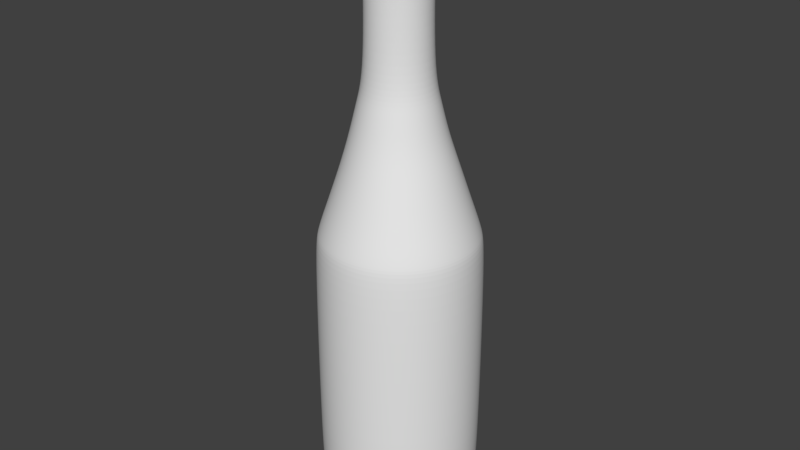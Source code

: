 # Source: electof.blend  (saved by Blender 2.79.0; exported with 4.5.12 LTS)
import bpy
from mathutils import Matrix  # noqa: F401  (used for matrix-valued properties, if any)

bpy.ops.wm.read_factory_settings(use_empty=True)
scene = bpy.context.scene
scene.name = 'Scene'

# ---- collections
col_collection_1 = bpy.data.collections.new('Collection 1'); scene.collection.children.link(col_collection_1)

# ---- materials (node trees are filled in below, after node groups)
mat_material_001 = bpy.data.materials.new('Material.001')
mat_material_001.alpha_threshold = 0.0
mat_material_001.use_transparent_shadow = False
mat_material_001.diffuse_color = (0.003636, 0.1074, 0.2385, 1.0)
mat_material_001.roughness = 0.5
mat_material_000 = bpy.data.materials.new('Material.000')
mat_material_000.alpha_threshold = 0.0
mat_material_000.use_transparent_shadow = False
mat_material_000.diffuse_color = (0.8, 0.3451, 0.04293, 1.0)
mat_material_000.roughness = 0.5

# ---- material node trees

# ---- world
world_world = bpy.data.worlds.new('World'); scene.world = world_world
world_world.color = (0.05088, 0.05088, 0.05088)
world_world.use_sun_shadow = False
world_world.sun_shadow_jitter_overblur = 0.0
world_world.cycles.sampling_method = 'MANUAL'

# ---- meshes
me_cylinder = bpy.data.meshes.new('Cylinder')
me_cylinder.from_pydata([(0.0, 1.0, -1.0), (0.0, 1.0, 1.0), (0.1951, 0.9808, -1.0), (0.1951, 0.9808, 1.0), (0.3827, 0.9239, -1.0), (0.3827, 0.9239, 1.0), (0.5556, 0.8315, -1.0), (0.5556, 0.8315, 1.0), (0.7071, 0.7071, -1.0), (0.7071, 0.7071, 1.0), (0.8315, 0.5556, -1.0), (0.8315, 0.5556, 1.0), (0.9239, 0.3827, -1.0), (0.9239, 0.3827, 1.0), (0.9808, 0.1951, -1.0), (0.9808, 0.1951, 1.0), (1.0, 7.55e-08, -1.0), (1.0, 7.55e-08, 1.0), (0.9808, -0.1951, -1.0), (0.9808, -0.1951, 1.0), (0.9239, -0.3827, -1.0), (0.9239, -0.3827, 1.0), (0.8315, -0.5556, -1.0), (0.8315, -0.5556, 1.0), (0.7071, -0.7071, -1.0), (0.7071, -0.7071, 1.0), (0.5556, -0.8315, -1.0), (0.5556, -0.8315, 1.0), (0.3827, -0.9239, -1.0), (0.3827, -0.9239, 1.0), (0.1951, -0.9808, -1.0), (0.1951, -0.9808, 1.0), (-3.258e-07, -1.0, -1.0), (-3.258e-07, -1.0, 1.0), (-0.1951, -0.9808, -1.0), (-0.1951, -0.9808, 1.0), (-0.3827, -0.9239, -1.0), (-0.3827, -0.9239, 1.0), (-0.5556, -0.8315, -1.0), (-0.5556, -0.8315, 1.0), (-0.7071, -0.7071, -1.0), (-0.7071, -0.7071, 1.0), (-0.8315, -0.5556, -1.0), (-0.8315, -0.5556, 1.0), (-0.9239, -0.3827, -1.0), (-0.9239, -0.3827, 1.0), (-0.9808, -0.1951, -1.0), (-0.9808, -0.1951, 1.0), (-1.0, 9.656e-07, -1.0), (-1.0, 9.656e-07, 1.0), (-0.9808, 0.1951, -1.0), (-0.9808, 0.1951, 1.0), (-0.9239, 0.3827, -1.0), (-0.9239, 0.3827, 1.0), (-0.8315, 0.5556, -1.0), (-0.8315, 0.5556, 1.0), (-0.7071, 0.7071, -1.0), (-0.7071, 0.7071, 1.0), (-0.5556, 0.8315, -1.0), (-0.5556, 0.8315, 1.0), (-0.3827, 0.9239, -1.0), (-0.3827, 0.9239, 1.0), (-0.1951, 0.9808, -1.0), (-0.1951, 0.9808, 1.0)], [], [(0, 1, 3, 2), (2, 3, 5, 4), (4, 5, 7, 6), (6, 7, 9, 8), (8, 9, 11, 10), (10, 11, 13, 12), (12, 13, 15, 14), (14, 15, 17, 16), (16, 17, 19, 18), (18, 19, 21, 20), (20, 21, 23, 22), (22, 23, 25, 24), (24, 25, 27, 26), (26, 27, 29, 28), (28, 29, 31, 30), (30, 31, 33, 32), (32, 33, 35, 34), (34, 35, 37, 36), (36, 37, 39, 38), (38, 39, 41, 40), (40, 41, 43, 42), (42, 43, 45, 44), (44, 45, 47, 46), (46, 47, 49, 48), (48, 49, 51, 50), (50, 51, 53, 52), (52, 53, 55, 54), (54, 55, 57, 56), (56, 57, 59, 58), (58, 59, 61, 60), (3, 1, 63, 61, 59, 57, 55, 53, 51, 49, 47, 45, 43, 41, 39, 37, 35, 33, 31, 29, 27, 25, 23, 21, 19, 17, 15, 13, 11, 9, 7, 5), (60, 61, 63, 62), (62, 63, 1, 0), (0, 2, 4, 6, 8, 10, 12, 14, 16, 18, 20, 22, 24, 26, 28, 30, 32, 34, 36, 38, 40, 42, 44, 46, 48, 50, 52, 54, 56, 58, 60, 62)])
me_cylinder.materials.append(mat_material_001)
me_cylinder.use_remesh_preserve_volume = False
me_cylinder.use_remesh_preserve_attributes = False
me_cylinder.use_mirror_vertex_groups = False
me_cylinder.update()
me_circle = bpy.data.meshes.new('Circle')
me_circle.from_pydata([(0.0, 1.0, 0.0), (-0.1951, 0.9808, 0.0), (-0.3827, 0.9239, 0.0), (-0.5556, 0.8315, 0.0), (-0.7071, 0.7071, 0.0), (-0.8315, 0.5556, 0.0), (-0.9239, 0.3827, 0.0), (-0.9808, 0.1951, 0.0), (-1.0, 7.55e-08, 0.0), (-0.9808, -0.1951, 0.0), (-0.9239, -0.3827, 0.0), (-0.8315, -0.5556, 0.0), (-0.7071, -0.7071, 0.0), (-0.5556, -0.8315, 0.0), (-0.3827, -0.9239, 0.0), (-0.1951, -0.9808, 0.0), (3.258e-07, -1.0, 0.0), (0.1951, -0.9808, 0.0), (0.3827, -0.9239, 0.0), (0.5556, -0.8315, 0.0), (0.7071, -0.7071, 0.0), (0.8315, -0.5556, 0.0), (0.9239, -0.3827, 0.0), (0.9808, -0.1951, 0.0), (1.0, 9.656e-07, 0.0), (0.9808, 0.1951, 0.0), (0.9239, 0.3827, 0.0), (0.8315, 0.5556, 0.0), (0.7071, 0.7071, 0.0), (0.5556, 0.8315, 0.0), (0.3827, 0.9239, 0.0), (0.1951, 0.9808, 0.0), (0.0, 1.0, 3.129), (-0.1951, 0.9808, 3.129), (-0.3827, 0.9239, 3.129), (-0.5556, 0.8315, 3.129), (-0.7071, 0.7071, 3.129), (-0.8315, 0.5556, 3.129), (-0.9239, 0.3827, 3.129), (-0.9808, 0.1951, 3.129), (-1.0, 7.55e-08, 3.129), (-0.9808, -0.1951, 3.129), (-0.9239, -0.3827, 3.129), (-0.8315, -0.5556, 3.129), (-0.7071, -0.7071, 3.129), (-0.5556, -0.8315, 3.129), (-0.3827, -0.9239, 3.129), (-0.1951, -0.9808, 3.129), (3.258e-07, -1.0, 3.129), (0.1951, -0.9808, 3.129), (0.3827, -0.9239, 3.129), (0.5556, -0.8315, 3.129), (0.7071, -0.7071, 3.129), (0.8315, -0.5556, 3.129), (0.9239, -0.3827, 3.129), (0.9808, -0.1951, 3.129), (1.0, 9.656e-07, 3.129), (0.9808, 0.1951, 3.129), (0.9239, 0.3827, 3.129), (0.8315, 0.5556, 3.129), (0.7071, 0.7071, 3.129), (0.5556, 0.8315, 3.129), (0.3827, 0.9239, 3.129), (0.1951, 0.9808, 3.129), (-4.748e-09, 0.96, 3.334), (-0.1873, 0.9416, 3.334), (-0.3674, 0.8869, 3.334), (-0.5334, 0.7982, 3.334), (-0.6788, 0.6788, 3.334), (-0.7982, 0.5334, 3.334), (-0.8869, 0.3674, 3.334), (-0.9416, 0.1873, 3.334), (-0.96, 8.387e-08, 3.334), (-0.9416, -0.1873, 3.334), (-0.8869, -0.3674, 3.334), (-0.7982, -0.5334, 3.334), (-0.6788, -0.6788, 3.334), (-0.5334, -0.7982, 3.334), (-0.3674, -0.8869, 3.334), (-0.1873, -0.9416, 3.334), (3.081e-07, -0.96, 3.334), (0.1873, -0.9416, 3.334), (0.3674, -0.8869, 3.334), (0.5334, -0.7982, 3.334), (0.6788, -0.6788, 3.334), (0.7982, -0.5334, 3.334), (0.8869, -0.3674, 3.334), (0.9416, -0.1873, 3.334), (0.96, 9.384e-07, 3.334), (0.9416, 0.1873, 3.334), (0.8869, 0.3674, 3.334), (0.7982, 0.5334, 3.334), (0.6788, 0.6788, 3.334), (0.5334, 0.7982, 3.334), (0.3674, 0.8869, 3.334), (0.1873, 0.9416, 3.334), (-1.937e-08, 0.8702, 3.598), (-0.1698, 0.8535, 3.598), (-0.333, 0.804, 3.598), (-0.4835, 0.7236, 3.598), (-0.6154, 0.6154, 3.598), (-0.7236, 0.4835, 3.598), (-0.804, 0.333, 3.598), (-0.8535, 0.1698, 3.598), (-0.8702, 6.947e-08, 3.598), (-0.8535, -0.1698, 3.598), (-0.804, -0.333, 3.598), (-0.7236, -0.4835, 3.598), (-0.6154, -0.6154, 3.598), (-0.4835, -0.7236, 3.598), (-0.333, -0.804, 3.598), (-0.1698, -0.8535, 3.598), (2.642e-07, -0.8702, 3.598), (0.1698, -0.8535, 3.598), (0.333, -0.804, 3.598), (0.4835, -0.7236, 3.598), (0.6154, -0.6154, 3.598), (0.7236, -0.4835, 3.598), (0.804, -0.333, 3.598), (0.8535, -0.1698, 3.598), (0.8702, 8.441e-07, 3.598), (0.8535, 0.1698, 3.598), (0.804, 0.333, 3.598), (0.7236, 0.4835, 3.598), (0.6154, 0.6154, 3.598), (0.4835, 0.7236, 3.598), (0.333, 0.804, 3.598), (0.1698, 0.8535, 3.598), (-2.808e-08, 0.796, 3.816), (-0.1553, 0.7807, 3.816), (-0.3046, 0.7354, 3.816), (-0.4423, 0.6619, 3.816), (-0.5629, 0.5629, 3.816), (-0.6619, 0.4423, 3.816), (-0.7354, 0.3046, 3.816), (-0.7807, 0.1553, 3.816), (-0.796, 5.742e-08, 3.816), (-0.7807, -0.1553, 3.816), (-0.7354, -0.3046, 3.816), (-0.6619, -0.4423, 3.816), (-0.5629, -0.5629, 3.816), (-0.4423, -0.6619, 3.816), (-0.3046, -0.7354, 3.816), (-0.1553, -0.7807, 3.816), (2.313e-07, -0.796, 3.816), (0.1553, -0.7807, 3.816), (0.3046, -0.7354, 3.816), (0.4423, -0.6619, 3.816), (0.5629, -0.5629, 3.816), (0.6619, -0.4423, 3.816), (0.7354, -0.3046, 3.816), (0.7807, -0.1553, 3.816), (0.796, 7.66e-07, 3.816), (0.7807, 0.1553, 3.816), (0.7354, 0.3046, 3.816), (0.6619, 0.4423, 3.816), (0.5629, 0.5629, 3.816), (0.4423, 0.6619, 3.816), (0.3046, 0.7354, 3.816), (0.1553, 0.7807, 3.816), (-3.616e-08, 0.6713, 4.192), (-0.131, 0.6584, 4.192), (-0.2569, 0.6202, 4.192), (-0.3729, 0.5582, 4.192), (-0.4747, 0.4747, 4.192), (-0.5582, 0.3729, 4.192), (-0.6202, 0.2569, 4.192), (-0.6584, 0.131, 4.192), (-0.6713, 8.549e-08, 4.192), (-0.6584, -0.131, 4.192), (-0.6202, -0.2569, 4.192), (-0.5582, -0.3729, 4.192), (-0.4747, -0.4747, 4.192), (-0.3729, -0.5582, 4.192), (-0.2569, -0.6202, 4.192), (-0.131, -0.6584, 4.192), (1.826e-07, -0.6713, 4.192), (0.131, -0.6584, 4.192), (0.2569, -0.6202, 4.192), (0.3729, -0.5582, 4.192), (0.4747, -0.4747, 4.192), (0.5582, -0.3729, 4.192), (0.6202, -0.2569, 4.192), (0.6584, -0.131, 4.192), (0.6713, 6.83e-07, 4.192), (0.6584, 0.131, 4.192), (0.6202, 0.2569, 4.192), (0.5581, 0.3729, 4.192), (0.4747, 0.4747, 4.192), (0.3729, 0.5582, 4.192), (0.2569, 0.6202, 4.192), (0.131, 0.6584, 4.192), (-0.0132, 0.5553, 4.562), (-0.1215, 0.5447, 4.562), (-0.2257, 0.5131, 4.562), (-0.3217, 0.4617, 4.562), (-0.4059, 0.3927, 4.562), (-0.475, 0.3085, 4.562), (-0.5263, 0.2125, 4.562), (-0.5579, 0.1083, 4.562), (-0.5685, 6.245e-08, 4.562), (-0.5579, -0.1083, 4.562), (-0.5263, -0.2125, 4.562), (-0.475, -0.3085, 4.562), (-0.4059, -0.3927, 4.562), (-0.3217, -0.4617, 4.562), (-0.2257, -0.5131, 4.562), (-0.1215, -0.5447, 4.562), (-0.0132, -0.5553, 4.562), (0.09514, -0.5447, 4.562), (0.1993, -0.5131, 4.562), (0.2953, -0.4617, 4.562), (0.3795, -0.3927, 4.562), (0.4485, -0.3085, 4.562), (0.4999, -0.2125, 4.562), (0.5315, -0.1083, 4.562), (0.5421, 5.568e-07, 4.562), (0.5315, 0.1083, 4.562), (0.4999, 0.2125, 4.562), (0.4485, 0.3085, 4.562), (0.3795, 0.3927, 4.562), (0.2953, 0.4617, 4.562), (0.1993, 0.5131, 4.562), (0.09514, 0.5447, 4.562), (-0.0132, 0.4719, 4.919), (-0.1053, 0.4629, 4.919), (-0.1938, 0.436, 4.919), (-0.2754, 0.3924, 4.919), (-0.3469, 0.3337, 4.919), (-0.4056, 0.2622, 4.919), (-0.4492, 0.1806, 4.919), (-0.4761, 0.09207, 4.919), (-0.4852, 7.712e-08, 4.919), (-0.4761, -0.09207, 4.919), (-0.4492, -0.1806, 4.919), (-0.4056, -0.2622, 4.919), (-0.3469, -0.3337, 4.919), (-0.2754, -0.3924, 4.919), (-0.1938, -0.436, 4.919), (-0.1053, -0.4629, 4.919), (-0.0132, -0.4719, 4.919), (0.07887, -0.4629, 4.919), (0.1674, -0.436, 4.919), (0.249, -0.3924, 4.919), (0.3205, -0.3337, 4.919), (0.3792, -0.2622, 4.919), (0.4228, -0.1806, 4.919), (0.4497, -0.09207, 4.919), (0.4587, 4.972e-07, 4.919), (0.4497, 0.09207, 4.919), (0.4228, 0.1806, 4.919), (0.3792, 0.2622, 4.919), (0.3205, 0.3337, 4.919), (0.249, 0.3924, 4.919), (0.1674, 0.436, 4.919), (0.07887, 0.4629, 4.919), (-0.0132, 0.381, 5.275), (-0.08754, 0.3737, 5.275), (-0.159, 0.352, 5.275), (-0.2249, 0.3168, 5.275), (-0.2826, 0.2694, 5.275), (-0.33, 0.2117, 5.275), (-0.3652, 0.1458, 5.275), (-0.3869, 0.07434, 5.275), (-0.3943, 4.153e-08, 5.275), (-0.3869, -0.07434, 5.275), (-0.3652, -0.1458, 5.275), (-0.33, -0.2117, 5.275), (-0.2826, -0.2694, 5.275), (-0.2249, -0.3168, 5.275), (-0.159, -0.352, 5.275), (-0.08754, -0.3737, 5.275), (-0.0132, -0.381, 5.275), (0.06113, -0.3737, 5.275), (0.1326, -0.352, 5.275), (0.1985, -0.3168, 5.275), (0.2562, -0.2694, 5.275), (0.3036, -0.2117, 5.275), (0.3388, -0.1458, 5.275), (0.3605, -0.07434, 5.275), (0.3678, 3.807e-07, 5.275), (0.3605, 0.07434, 5.275), (0.3388, 0.1458, 5.275), (0.3036, 0.2117, 5.275), (0.2562, 0.2694, 5.275), (0.1985, 0.3168, 5.275), (0.1326, 0.352, 5.275), (0.06113, 0.3737, 5.275), (-0.0132, 0.381, 6.675), (-0.08754, 0.3737, 6.675), (-0.159, 0.352, 6.675), (-0.2249, 0.3168, 6.675), (-0.2826, 0.2694, 6.675), (-0.33, 0.2117, 6.675), (-0.3652, 0.1458, 6.675), (-0.3869, 0.07434, 6.675), (-0.3943, 4.153e-08, 6.675), (-0.3869, -0.07434, 6.675), (-0.3652, -0.1458, 6.675), (-0.33, -0.2117, 6.675), (-0.2826, -0.2694, 6.675), (-0.2249, -0.3168, 6.675), (-0.159, -0.352, 6.675), (-0.08754, -0.3737, 6.675), (-0.0132, -0.381, 6.675), (0.06113, -0.3737, 6.675), (0.1326, -0.352, 6.675), (0.1985, -0.3168, 6.675), (0.2562, -0.2694, 6.675), (0.3036, -0.2117, 6.675), (0.3388, -0.1458, 6.675), (0.3605, -0.07434, 6.675), (0.3678, 3.807e-07, 6.675), (0.3605, 0.07434, 6.675), (0.3388, 0.1458, 6.675), (0.3036, 0.2117, 6.675), (0.2562, 0.2694, 6.675), (0.1985, 0.3168, 6.675), (0.1326, 0.352, 6.675), (0.06113, 0.3737, 6.675), (-0.0132, 0.4106, 6.701), (-0.0933, 0.4027, 6.701), (-0.1703, 0.3793, 6.701), (-0.2413, 0.3414, 6.701), (-0.3035, 0.2903, 6.701), (-0.3546, 0.2281, 6.701), (-0.3925, 0.1571, 6.701), (-0.4159, 0.0801, 6.701), (-0.4238, 3.225e-08, 6.701), (-0.4159, -0.0801, 6.701), (-0.3925, -0.1571, 6.701), (-0.3546, -0.2281, 6.701), (-0.3035, -0.2903, 6.701), (-0.2413, -0.3414, 6.701), (-0.1703, -0.3793, 6.701), (-0.0933, -0.4027, 6.701), (-0.0132, -0.4106, 6.701), (0.06689, -0.4027, 6.701), (0.1439, -0.3793, 6.701), (0.2149, -0.3414, 6.701), (0.2771, -0.2903, 6.701), (0.3282, -0.2281, 6.701), (0.3661, -0.1571, 6.701), (0.3895, -0.0801, 6.701), (0.3974, 3.977e-07, 6.701), (0.3895, 0.0801, 6.701), (0.3661, 0.1571, 6.701), (0.3282, 0.2281, 6.701), (0.2771, 0.2903, 6.701), (0.2149, 0.3414, 6.701), (0.1439, 0.3793, 6.701), (0.06689, 0.4027, 6.701), (-0.01851, 0.4106, 6.9), (-0.09861, 0.4027, 6.9), (-0.1756, 0.3793, 6.9), (-0.2466, 0.3414, 6.9), (-0.3088, 0.2903, 6.9), (-0.3599, 0.2281, 6.9), (-0.3978, 0.1571, 6.9), (-0.4212, 0.0801, 6.9), (-0.4291, 5.512e-09, 6.9), (-0.4212, -0.0801, 6.9), (-0.3978, -0.1571, 6.9), (-0.3599, -0.2281, 6.9), (-0.3088, -0.2903, 6.9), (-0.2466, -0.3414, 6.9), (-0.1756, -0.3793, 6.9), (-0.09861, -0.4027, 6.9), (-0.01851, -0.4106, 6.9), (0.06159, -0.4027, 6.9), (0.1386, -0.3793, 6.9), (0.2096, -0.3414, 6.9), (0.2718, -0.2903, 6.9), (0.3229, -0.2281, 6.9), (0.3608, -0.1571, 6.9), (0.3842, -0.0801, 6.9), (0.3921, 3.71e-07, 6.9), (0.3842, 0.0801, 6.9), (0.3608, 0.1571, 6.9), (0.3229, 0.2281, 6.9), (0.2718, 0.2903, 6.9), (0.2096, 0.3414, 6.9), (0.1386, 0.3793, 6.9), (0.06159, 0.4027, 6.9), (-0.01586, 0.3766, 6.94), (-0.08933, 0.3694, 6.94), (-0.16, 0.3479, 6.94), (-0.2251, 0.3131, 6.94), (-0.2822, 0.2663, 6.94), (-0.329, 0.2092, 6.94), (-0.3638, 0.1441, 6.94), (-0.3852, 0.07347, 6.94), (-0.3925, 6.161e-09, 6.94), (-0.3852, -0.07347, 6.94), (-0.3638, -0.1441, 6.94), (-0.329, -0.2092, 6.94), (-0.2822, -0.2663, 6.94), (-0.2251, -0.3131, 6.94), (-0.16, -0.3479, 6.94), (-0.08933, -0.3694, 6.94), (-0.01586, -0.3766, 6.94), (0.05761, -0.3694, 6.94), (0.1283, -0.3479, 6.94), (0.1934, -0.3131, 6.94), (0.2504, -0.2663, 6.94), (0.2973, -0.2092, 6.94), (0.3321, -0.1441, 6.94), (0.3535, -0.07347, 6.94), (0.3607, 3.414e-07, 6.94), (0.3535, 0.07347, 6.94), (0.3321, 0.1441, 6.94), (0.2973, 0.2092, 6.94), (0.2504, 0.2663, 6.94), (0.1934, 0.3131, 6.94), (0.1283, 0.3479, 6.94), (0.05761, 0.3694, 6.94), (-0.01586, 0.3376, 6.94), (-0.08173, 0.3311, 6.94), (-0.1451, 0.3119, 6.94), (-0.2034, 0.2807, 6.94), (-0.2546, 0.2387, 6.94), (-0.2966, 0.1876, 6.94), (-0.3278, 0.1292, 6.94), (-0.347, 0.06587, 6.94), (-0.3535, 1.372e-08, 6.94), (-0.347, -0.06587, 6.94), (-0.3278, -0.1292, 6.94), (-0.2966, -0.1876, 6.94), (-0.2546, -0.2387, 6.94), (-0.2034, -0.2807, 6.94), (-0.1451, -0.3119, 6.94), (-0.08173, -0.3311, 6.94), (-0.01586, -0.3376, 6.94), (0.05001, -0.3311, 6.94), (0.1133, -0.3119, 6.94), (0.1717, -0.2807, 6.94), (0.2229, -0.2387, 6.94), (0.2649, -0.1876, 6.94), (0.2961, -0.1292, 6.94), (0.3153, -0.06587, 6.94), (0.3218, 3.142e-07, 6.94), (0.3153, 0.06587, 6.94), (0.2961, 0.1292, 6.94), (0.2649, 0.1876, 6.94), (0.2229, 0.2387, 6.94), (0.1717, 0.2807, 6.94), (0.1133, 0.3119, 6.94), (0.05001, 0.3311, 6.94), (-0.02382, 0.3376, 7.097), (-0.08969, 0.3311, 7.097), (-0.153, 0.3119, 7.097), (-0.2114, 0.2807, 7.097), (-0.2626, 0.2387, 7.097), (-0.3045, 0.1876, 7.097), (-0.3357, 0.1292, 7.097), (-0.355, 0.06587, 7.097), (-0.3614, -7.316e-09, 7.097), (-0.355, -0.06587, 7.097), (-0.3357, -0.1292, 7.097), (-0.3045, -0.1876, 7.097), (-0.2626, -0.2387, 7.097), (-0.2114, -0.2807, 7.097), (-0.153, -0.3119, 7.097), (-0.08968, -0.3311, 7.097), (-0.02382, -0.3376, 7.097), (0.04205, -0.3311, 7.097), (0.1054, -0.3119, 7.097), (0.1638, -0.2807, 7.097), (0.2149, -0.2387, 7.097), (0.2569, -0.1876, 7.097), (0.2881, -0.1292, 7.097), (0.3073, -0.06587, 7.097), (0.3138, 2.932e-07, 7.097), (0.3073, 0.06587, 7.097), (0.2881, 0.1292, 7.097), (0.2569, 0.1876, 7.097), (0.2149, 0.2387, 7.097), (0.1638, 0.2807, 7.097), (0.1054, 0.3119, 7.097), (0.04205, 0.3311, 7.097), (-0.004585, 0.9425, -0.1375), (-0.1885, 0.9244, -0.1375), (-0.3653, 0.8707, -0.1375), (-0.5282, 0.7836, -0.1375), (-0.671, 0.6664, -0.1375), (-0.7882, 0.5236, -0.1375), (-0.8753, 0.3607, -0.1375), (-0.929, 0.1839, -0.1375), (-0.9471, 1.05e-07, -0.1375), (-0.929, -0.1839, -0.1375), (-0.8753, -0.3607, -0.1375), (-0.7882, -0.5236, -0.1375), (-0.671, -0.6664, -0.1375), (-0.5282, -0.7836, -0.1375), (-0.3653, -0.8707, -0.1375), (-0.1885, -0.9244, -0.1375), (-0.004585, -0.9425, -0.1375), (0.1793, -0.9244, -0.1375), (0.3561, -0.8707, -0.1375), (0.519, -0.7836, -0.1375), (0.6618, -0.6664, -0.1375), (0.7791, -0.5236, -0.1375), (0.8662, -0.3607, -0.1375), (0.9198, -0.1839, -0.1375), (0.9379, 9.439e-07, -0.1375), (0.9198, 0.1839, -0.1375), (0.8662, 0.3607, -0.1375), (0.7791, 0.5236, -0.1375), (0.6618, 0.6664, -0.1375), (0.519, 0.7836, -0.1375), (0.3561, 0.8707, -0.1375), (0.1793, 0.9244, -0.1375), (-0.004585, 0.8581, -0.2888), (-0.172, 0.8416, -0.2888), (-0.333, 0.7928, -0.2888), (-0.4813, 0.7135, -0.2888), (-0.6113, 0.6068, -0.2888), (-0.7181, 0.4767, -0.2888), (-0.7974, 0.3284, -0.2888), (-0.8462, 0.1674, -0.2888), (-0.8627, 1.246e-07, -0.2888), (-0.8462, -0.1674, -0.2888), (-0.7974, -0.3284, -0.2888), (-0.7181, -0.4767, -0.2888), (-0.6113, -0.6068, -0.2888), (-0.4813, -0.7135, -0.2888), (-0.333, -0.7928, -0.2888), (-0.172, -0.8416, -0.2888), (-0.004585, -0.8581, -0.2888), (0.1628, -0.8416, -0.2888), (0.3238, -0.7928, -0.2888), (0.4721, -0.7135, -0.2888), (0.6022, -0.6068, -0.2888), (0.7089, -0.4767, -0.2888), (0.7882, -0.3284, -0.2888), (0.837, -0.1674, -0.2888), (0.8535, 8.884e-07, -0.2888), (0.837, 0.1674, -0.2888), (0.7882, 0.3284, -0.2888), (0.7089, 0.4767, -0.2888), (0.6022, 0.6068, -0.2888), (0.4721, 0.7135, -0.2888), (0.3238, 0.7928, -0.2888), (0.1628, 0.8416, -0.2888), (-9.701e-08, 0.008242, -0.3026), (-0.001608, 0.008084, -0.3026), (-0.003154, 0.007615, -0.3026), (-0.004579, 0.006853, -0.3026), (-0.005828, 0.005828, -0.3026), (-0.006853, 0.004579, -0.3026), (-0.007615, 0.003154, -0.3026), (-0.008084, 0.001608, -0.3026), (-0.008242, 3.13e-07, -0.3026), (-0.008084, -0.001608, -0.3026), (-0.007615, -0.003154, -0.3026), (-0.006853, -0.004579, -0.3026), (-0.005828, -0.005828, -0.3026), (-0.004579, -0.006853, -0.3026), (-0.003154, -0.007614, -0.3026), (-0.001608, -0.008083, -0.3026), (-9.433e-08, -0.008242, -0.3026), (0.001608, -0.008083, -0.3026), (0.003154, -0.007614, -0.3026), (0.004579, -0.006853, -0.3026), (0.005828, -0.005828, -0.3026), (0.006853, -0.004579, -0.3026), (0.007614, -0.003154, -0.3026), (0.008083, -0.001608, -0.3026), (0.008242, 3.203e-07, -0.3026), (0.008083, 0.001608, -0.3026), (0.007614, 0.003154, -0.3026), (0.006853, 0.004579, -0.3026), (0.005828, 0.005828, -0.3026), (0.004579, 0.006853, -0.3026), (0.003154, 0.007615, -0.3026), (0.001608, 0.008084, -0.3026), (-0.02382, 0.003187, 7.097), (-0.02444, 0.003126, 7.097), (-0.02504, 0.002944, 7.097), (-0.02559, 0.00265, 7.097), (-0.02607, 0.002254, 7.097), (-0.02647, 0.001771, 7.097), (-0.02676, 0.00122, 7.097), (-0.02694, 0.0006218, 7.097), (-0.027, 5.159e-08, 7.097), (-0.02694, -0.0006217, 7.097), (-0.02676, -0.00122, 7.097), (-0.02647, -0.00177, 7.097), (-0.02607, -0.002253, 7.097), (-0.02559, -0.00265, 7.097), (-0.02504, -0.002944, 7.097), (-0.02444, -0.003126, 7.097), (-0.02382, -0.003187, 7.097), (-0.0232, -0.003126, 7.097), (-0.0226, -0.002944, 7.097), (-0.02205, -0.00265, 7.097), (-0.02156, -0.002253, 7.097), (-0.02117, -0.00177, 7.097), (-0.02087, -0.00122, 7.097), (-0.02069, -0.0006217, 7.097), (-0.02063, 5.443e-08, 7.097), (-0.02069, 0.0006218, 7.097), (-0.02087, 0.00122, 7.097), (-0.02117, 0.001771, 7.097), (-0.02156, 0.002254, 7.097), (-0.02205, 0.00265, 7.097), (-0.0226, 0.002944, 7.097), (-0.0232, 0.003126, 7.097)], [], [(29, 28, 60, 61), (16, 15, 47, 48), (3, 2, 34, 35), (30, 29, 61, 62), (17, 16, 48, 49), (4, 3, 35, 36), (31, 30, 62, 63), (18, 17, 49, 50), (5, 4, 36, 37), (0, 31, 63, 32), (19, 18, 50, 51), (6, 5, 37, 38), (20, 19, 51, 52), (7, 6, 38, 39), (21, 20, 52, 53), (8, 7, 39, 40), (22, 21, 53, 54), (9, 8, 40, 41), (23, 22, 54, 55), (10, 9, 41, 42), (24, 23, 55, 56), (11, 10, 42, 43), (25, 24, 56, 57), (12, 11, 43, 44), (26, 25, 57, 58), (13, 12, 44, 45), (27, 26, 58, 59), (14, 13, 45, 46), (1, 0, 32, 33), (28, 27, 59, 60), (15, 14, 46, 47), (2, 1, 33, 34), (56, 55, 87, 88), (43, 42, 74, 75), (57, 56, 88, 89), (44, 43, 75, 76), (58, 57, 89, 90), (45, 44, 76, 77), (59, 58, 90, 91), (46, 45, 77, 78), (33, 32, 64, 65), (60, 59, 91, 92), (47, 46, 78, 79), (34, 33, 65, 66), (61, 60, 92, 93), (48, 47, 79, 80), (35, 34, 66, 67), (62, 61, 93, 94), (49, 48, 80, 81), (36, 35, 67, 68), (63, 62, 94, 95), (50, 49, 81, 82), (37, 36, 68, 69), (32, 63, 95, 64), (51, 50, 82, 83), (38, 37, 69, 70), (52, 51, 83, 84), (39, 38, 70, 71), (53, 52, 84, 85), (40, 39, 71, 72), (54, 53, 85, 86), (41, 40, 72, 73), (55, 54, 86, 87), (42, 41, 73, 74), (91, 90, 122, 123), (78, 77, 109, 110), (65, 64, 96, 97), (92, 91, 123, 124), (79, 78, 110, 111), (66, 65, 97, 98), (93, 92, 124, 125), (80, 79, 111, 112), (67, 66, 98, 99), (94, 93, 125, 126), (81, 80, 112, 113), (68, 67, 99, 100), (95, 94, 126, 127), (82, 81, 113, 114), (69, 68, 100, 101), (64, 95, 127, 96), (83, 82, 114, 115), (70, 69, 101, 102), (84, 83, 115, 116), (71, 70, 102, 103), (85, 84, 116, 117), (72, 71, 103, 104), (86, 85, 117, 118), (73, 72, 104, 105), (87, 86, 118, 119), (74, 73, 105, 106), (88, 87, 119, 120), (75, 74, 106, 107), (89, 88, 120, 121), (76, 75, 107, 108), (90, 89, 121, 122), (77, 76, 108, 109), (99, 98, 130, 131), (126, 125, 157, 158), (113, 112, 144, 145), (100, 99, 131, 132), (127, 126, 158, 159), (114, 113, 145, 146), (101, 100, 132, 133), (96, 127, 159, 128), (115, 114, 146, 147), (102, 101, 133, 134), (116, 115, 147, 148), (103, 102, 134, 135), (117, 116, 148, 149), (104, 103, 135, 136), (118, 117, 149, 150), (105, 104, 136, 137), (119, 118, 150, 151), (106, 105, 137, 138), (120, 119, 151, 152), (107, 106, 138, 139), (121, 120, 152, 153), (108, 107, 139, 140), (122, 121, 153, 154), (109, 108, 140, 141), (123, 122, 154, 155), (110, 109, 141, 142), (97, 96, 128, 129), (124, 123, 155, 156), (111, 110, 142, 143), (98, 97, 129, 130), (125, 124, 156, 157), (112, 111, 143, 144), (134, 133, 165, 166), (148, 147, 179, 180), (135, 134, 166, 167), (149, 148, 180, 181), (136, 135, 167, 168), (150, 149, 181, 182), (137, 136, 168, 169), (151, 150, 182, 183), (138, 137, 169, 170), (152, 151, 183, 184), (139, 138, 170, 171), (153, 152, 184, 185), (140, 139, 171, 172), (154, 153, 185, 186), (141, 140, 172, 173), (155, 154, 186, 187), (142, 141, 173, 174), (129, 128, 160, 161), (156, 155, 187, 188), (143, 142, 174, 175), (130, 129, 161, 162), (157, 156, 188, 189), (144, 143, 175, 176), (131, 130, 162, 163), (158, 157, 189, 190), (145, 144, 176, 177), (132, 131, 163, 164), (159, 158, 190, 191), (146, 145, 177, 178), (133, 132, 164, 165), (128, 159, 191, 160), (147, 146, 178, 179), (169, 168, 200, 201), (183, 182, 214, 215), (170, 169, 201, 202), (184, 183, 215, 216), (171, 170, 202, 203), (185, 184, 216, 217), (172, 171, 203, 204), (186, 185, 217, 218), (173, 172, 204, 205), (187, 186, 218, 219), (174, 173, 205, 206), (161, 160, 192, 193), (188, 187, 219, 220), (175, 174, 206, 207), (162, 161, 193, 194), (189, 188, 220, 221), (176, 175, 207, 208), (163, 162, 194, 195), (190, 189, 221, 222), (177, 176, 208, 209), (164, 163, 195, 196), (191, 190, 222, 223), (178, 177, 209, 210), (165, 164, 196, 197), (160, 191, 223, 192), (179, 178, 210, 211), (166, 165, 197, 198), (180, 179, 211, 212), (167, 166, 198, 199), (181, 180, 212, 213), (168, 167, 199, 200), (182, 181, 213, 214), (204, 203, 235, 236), (218, 217, 249, 250), (205, 204, 236, 237), (219, 218, 250, 251), (206, 205, 237, 238), (193, 192, 224, 225), (220, 219, 251, 252), (207, 206, 238, 239), (194, 193, 225, 226), (221, 220, 252, 253), (208, 207, 239, 240), (195, 194, 226, 227), (222, 221, 253, 254), (209, 208, 240, 241), (196, 195, 227, 228), (223, 222, 254, 255), (210, 209, 241, 242), (197, 196, 228, 229), (192, 223, 255, 224), (211, 210, 242, 243), (198, 197, 229, 230), (212, 211, 243, 244), (199, 198, 230, 231), (213, 212, 244, 245), (200, 199, 231, 232), (214, 213, 245, 246), (201, 200, 232, 233), (215, 214, 246, 247), (202, 201, 233, 234), (216, 215, 247, 248), (203, 202, 234, 235), (217, 216, 248, 249), (239, 238, 270, 271), (226, 225, 257, 258), (253, 252, 284, 285), (240, 239, 271, 272), (227, 226, 258, 259), (254, 253, 285, 286), (241, 240, 272, 273), (228, 227, 259, 260), (255, 254, 286, 287), (242, 241, 273, 274), (229, 228, 260, 261), (224, 255, 287, 256), (243, 242, 274, 275), (230, 229, 261, 262), (244, 243, 275, 276), (231, 230, 262, 263), (245, 244, 276, 277), (232, 231, 263, 264), (246, 245, 277, 278), (233, 232, 264, 265), (247, 246, 278, 279), (234, 233, 265, 266), (248, 247, 279, 280), (235, 234, 266, 267), (249, 248, 280, 281), (236, 235, 267, 268), (250, 249, 281, 282), (237, 236, 268, 269), (251, 250, 282, 283), (238, 237, 269, 270), (225, 224, 256, 257), (252, 251, 283, 284), (274, 273, 305, 306), (261, 260, 292, 293), (256, 287, 319, 288), (275, 274, 306, 307), (262, 261, 293, 294), (276, 275, 307, 308), (263, 262, 294, 295), (277, 276, 308, 309), (264, 263, 295, 296), (278, 277, 309, 310), (265, 264, 296, 297), (279, 278, 310, 311), (266, 265, 297, 298), (280, 279, 311, 312), (267, 266, 298, 299), (281, 280, 312, 313), (268, 267, 299, 300), (282, 281, 313, 314), (269, 268, 300, 301), (283, 282, 314, 315), (270, 269, 301, 302), (257, 256, 288, 289), (284, 283, 315, 316), (271, 270, 302, 303), (258, 257, 289, 290), (285, 284, 316, 317), (272, 271, 303, 304), (259, 258, 290, 291), (286, 285, 317, 318), (273, 272, 304, 305), (260, 259, 291, 292), (287, 286, 318, 319), (309, 308, 340, 341), (296, 295, 327, 328), (310, 309, 341, 342), (297, 296, 328, 329), (311, 310, 342, 343), (298, 297, 329, 330), (312, 311, 343, 344), (299, 298, 330, 331), (313, 312, 344, 345), (300, 299, 331, 332), (314, 313, 345, 346), (301, 300, 332, 333), (315, 314, 346, 347), (302, 301, 333, 334), (289, 288, 320, 321), (316, 315, 347, 348), (303, 302, 334, 335), (290, 289, 321, 322), (317, 316, 348, 349), (304, 303, 335, 336), (291, 290, 322, 323), (318, 317, 349, 350), (305, 304, 336, 337), (292, 291, 323, 324), (319, 318, 350, 351), (306, 305, 337, 338), (293, 292, 324, 325), (288, 319, 351, 320), (307, 306, 338, 339), (294, 293, 325, 326), (308, 307, 339, 340), (295, 294, 326, 327), (344, 343, 375, 376), (331, 330, 362, 363), (345, 344, 376, 377), (332, 331, 363, 364), (346, 345, 377, 378), (333, 332, 364, 365), (347, 346, 378, 379), (334, 333, 365, 366), (321, 320, 352, 353), (348, 347, 379, 380), (335, 334, 366, 367), (322, 321, 353, 354), (349, 348, 380, 381), (336, 335, 367, 368), (323, 322, 354, 355), (350, 349, 381, 382), (337, 336, 368, 369), (324, 323, 355, 356), (351, 350, 382, 383), (338, 337, 369, 370), (325, 324, 356, 357), (320, 351, 383, 352), (339, 338, 370, 371), (326, 325, 357, 358), (340, 339, 371, 372), (327, 326, 358, 359), (341, 340, 372, 373), (328, 327, 359, 360), (342, 341, 373, 374), (329, 328, 360, 361), (343, 342, 374, 375), (330, 329, 361, 362), (379, 378, 410, 411), (366, 365, 397, 398), (353, 352, 384, 385), (380, 379, 411, 412), (367, 366, 398, 399), (354, 353, 385, 386), (381, 380, 412, 413), (368, 367, 399, 400), (355, 354, 386, 387), (382, 381, 413, 414), (369, 368, 400, 401), (356, 355, 387, 388), (383, 382, 414, 415), (370, 369, 401, 402), (357, 356, 388, 389), (352, 383, 415, 384), (371, 370, 402, 403), (358, 357, 389, 390), (372, 371, 403, 404), (359, 358, 390, 391), (373, 372, 404, 405), (360, 359, 391, 392), (374, 373, 405, 406), (361, 360, 392, 393), (375, 374, 406, 407), (362, 361, 393, 394), (376, 375, 407, 408), (363, 362, 394, 395), (377, 376, 408, 409), (364, 363, 395, 396), (378, 377, 409, 410), (365, 364, 396, 397), (414, 413, 445, 446), (401, 400, 432, 433), (388, 387, 419, 420), (415, 414, 446, 447), (402, 401, 433, 434), (389, 388, 420, 421), (384, 415, 447, 416), (403, 402, 434, 435), (390, 389, 421, 422), (404, 403, 435, 436), (391, 390, 422, 423), (405, 404, 436, 437), (392, 391, 423, 424), (406, 405, 437, 438), (393, 392, 424, 425), (407, 406, 438, 439), (394, 393, 425, 426), (408, 407, 439, 440), (395, 394, 426, 427), (409, 408, 440, 441), (396, 395, 427, 428), (410, 409, 441, 442), (397, 396, 428, 429), (411, 410, 442, 443), (398, 397, 429, 430), (385, 384, 416, 417), (412, 411, 443, 444), (399, 398, 430, 431), (386, 385, 417, 418), (413, 412, 444, 445), (400, 399, 431, 432), (387, 386, 418, 419), (436, 435, 467, 468), (423, 422, 454, 455), (437, 436, 468, 469), (424, 423, 455, 456), (438, 437, 469, 470), (425, 424, 456, 457), (439, 438, 470, 471), (426, 425, 457, 458), (440, 439, 471, 472), (427, 426, 458, 459), (441, 440, 472, 473), (428, 427, 459, 460), (442, 441, 473, 474), (429, 428, 460, 461), (443, 442, 474, 475), (430, 429, 461, 462), (417, 416, 448, 449), (444, 443, 475, 476), (431, 430, 462, 463), (418, 417, 449, 450), (445, 444, 476, 477), (432, 431, 463, 464), (419, 418, 450, 451), (446, 445, 477, 478), (433, 432, 464, 465), (420, 419, 451, 452), (447, 446, 478, 479), (434, 433, 465, 466), (421, 420, 452, 453), (416, 447, 479, 448), (435, 434, 466, 467), (422, 421, 453, 454), (28, 29, 509, 508), (15, 16, 496, 495), (2, 3, 483, 482), (29, 30, 510, 509), (16, 17, 497, 496), (3, 4, 484, 483), (30, 31, 511, 510), (17, 18, 498, 497), (4, 5, 485, 484), (31, 0, 480, 511), (18, 19, 499, 498), (5, 6, 486, 485), (19, 20, 500, 499), (6, 7, 487, 486), (20, 21, 501, 500), (7, 8, 488, 487), (21, 22, 502, 501), (8, 9, 489, 488), (22, 23, 503, 502), (9, 10, 490, 489), (23, 24, 504, 503), (10, 11, 491, 490), (24, 25, 505, 504), (11, 12, 492, 491), (25, 26, 506, 505), (12, 13, 493, 492), (26, 27, 507, 506), (13, 14, 494, 493), (0, 1, 481, 480), (27, 28, 508, 507), (14, 15, 495, 494), (1, 2, 482, 481), (505, 506, 538, 537), (492, 493, 525, 524), (506, 507, 539, 538), (493, 494, 526, 525), (480, 481, 513, 512), (507, 508, 540, 539), (494, 495, 527, 526), (481, 482, 514, 513), (508, 509, 541, 540), (495, 496, 528, 527), (482, 483, 515, 514), (509, 510, 542, 541), (496, 497, 529, 528), (483, 484, 516, 515), (510, 511, 543, 542), (497, 498, 530, 529), (484, 485, 517, 516), (511, 480, 512, 543), (498, 499, 531, 530), (485, 486, 518, 517), (499, 500, 532, 531), (486, 487, 519, 518), (500, 501, 533, 532), (487, 488, 520, 519), (501, 502, 534, 533), (488, 489, 521, 520), (502, 503, 535, 534), (489, 490, 522, 521), (503, 504, 536, 535), (490, 491, 523, 522), (504, 505, 537, 536), (491, 492, 524, 523), (513, 514, 546, 545), (540, 541, 573, 572), (527, 528, 560, 559), (514, 515, 547, 546), (541, 542, 574, 573), (528, 529, 561, 560), (515, 516, 548, 547), (542, 543, 575, 574), (529, 530, 562, 561), (516, 517, 549, 548), (543, 512, 544, 575), (530, 531, 563, 562), (517, 518, 550, 549), (531, 532, 564, 563), (518, 519, 551, 550), (532, 533, 565, 564), (519, 520, 552, 551), (533, 534, 566, 565), (520, 521, 553, 552), (534, 535, 567, 566), (521, 522, 554, 553), (535, 536, 568, 567), (522, 523, 555, 554), (536, 537, 569, 568), (523, 524, 556, 555), (537, 538, 570, 569), (524, 525, 557, 556), (538, 539, 571, 570), (525, 526, 558, 557), (512, 513, 545, 544), (539, 540, 572, 571), (526, 527, 559, 558), (471, 470, 598, 599), (458, 457, 585, 586), (472, 471, 599, 600), (459, 458, 586, 587), (473, 472, 600, 601), (460, 459, 587, 588), (474, 473, 601, 602), (461, 460, 588, 589), (475, 474, 602, 603), (462, 461, 589, 590), (449, 448, 576, 577), (476, 475, 603, 604), (463, 462, 590, 591), (450, 449, 577, 578), (477, 476, 604, 605), (464, 463, 591, 592), (451, 450, 578, 579), (478, 477, 605, 606), (465, 464, 592, 593), (452, 451, 579, 580), (479, 478, 606, 607), (466, 465, 593, 594), (453, 452, 580, 581), (448, 479, 607, 576), (467, 466, 594, 595), (454, 453, 581, 582), (468, 467, 595, 596), (455, 454, 582, 583), (469, 468, 596, 597), (456, 455, 583, 584), (470, 469, 597, 598), (457, 456, 584, 585)])
me_circle.use_remesh_preserve_volume = False
me_circle.use_remesh_preserve_attributes = False
me_circle.use_mirror_vertex_groups = False
me_circle.update()
me_cylinder_003 = bpy.data.meshes.new('Cylinder.003')
me_cylinder_003.from_pydata([(0.0, 1.0, -1.0), (0.0, 1.0, 1.0), (0.1951, 0.9808, -1.0), (0.1951, 0.9808, 1.0), (0.3827, 0.9239, -1.0), (0.3827, 0.9239, 1.0), (0.5556, 0.8315, -1.0), (0.5556, 0.8315, 1.0), (0.7071, 0.7071, -1.0), (0.7071, 0.7071, 1.0), (0.8315, 0.5556, -1.0), (0.8315, 0.5556, 1.0), (0.9239, 0.3827, -1.0), (0.9239, 0.3827, 1.0), (0.9808, 0.1951, -1.0), (0.9808, 0.1951, 1.0), (1.0, 7.55e-08, -1.0), (1.0, 7.55e-08, 1.0), (0.9808, -0.1951, -1.0), (0.9808, -0.1951, 1.0), (0.9239, -0.3827, -1.0), (0.9239, -0.3827, 1.0), (0.8315, -0.5556, -1.0), (0.8315, -0.5556, 1.0), (0.7071, -0.7071, -1.0), (0.7071, -0.7071, 1.0), (0.5556, -0.8315, -1.0), (0.5556, -0.8315, 1.0), (0.3827, -0.9239, -1.0), (0.3827, -0.9239, 1.0), (0.1951, -0.9808, -1.0), (0.1951, -0.9808, 1.0), (-3.258e-07, -1.0, -1.0), (-3.258e-07, -1.0, 1.0), (-0.1951, -0.9808, -1.0), (-0.1951, -0.9808, 1.0), (-0.3827, -0.9239, -1.0), (-0.3827, -0.9239, 1.0), (-0.5556, -0.8315, -1.0), (-0.5556, -0.8315, 1.0), (-0.7071, -0.7071, -1.0), (-0.7071, -0.7071, 1.0), (-0.8315, -0.5556, -1.0), (-0.8315, -0.5556, 1.0), (-0.9239, -0.3827, -1.0), (-0.9239, -0.3827, 1.0), (-0.9808, -0.1951, -1.0), (-0.9808, -0.1951, 1.0), (-1.0, 9.656e-07, -1.0), (-1.0, 9.656e-07, 1.0), (-0.9808, 0.1951, -1.0), (-0.9808, 0.1951, 1.0), (-0.9239, 0.3827, -1.0), (-0.9239, 0.3827, 1.0), (-0.8315, 0.5556, -1.0), (-0.8315, 0.5556, 1.0), (-0.7071, 0.7071, -1.0), (-0.7071, 0.7071, 1.0), (-0.5556, 0.8315, -1.0), (-0.5556, 0.8315, 1.0), (-0.3827, 0.9239, -1.0), (-0.3827, 0.9239, 1.0), (-0.1951, 0.9808, -1.0), (-0.1951, 0.9808, 1.0), (0.0, 0.5, 1.001), (0.0, 0.5, 1.287), (0.09755, 0.4904, 1.001), (0.09755, 0.4904, 1.287), (0.1913, 0.4619, 1.001), (0.1913, 0.4619, 1.287), (0.2778, 0.4157, 1.001), (0.2778, 0.4157, 1.287), (0.3536, 0.3536, 1.001), (0.3536, 0.3536, 1.287), (0.4157, 0.2778, 1.001), (0.4157, 0.2778, 1.287), (0.4619, 0.1913, 1.001), (0.4619, 0.1913, 1.287), (0.4904, 0.09755, 1.001), (0.4904, 0.09755, 1.287), (0.5, 3.775e-08, 1.001), (0.5, 3.775e-08, 1.287), (0.4904, -0.09755, 1.001), (0.4904, -0.09755, 1.287), (0.4619, -0.1913, 1.001), (0.4619, -0.1913, 1.287), (0.4157, -0.2778, 1.001), (0.4157, -0.2778, 1.287), (0.3536, -0.3536, 1.001), (0.3536, -0.3536, 1.287), (0.2778, -0.4157, 1.001), (0.2778, -0.4157, 1.287), (0.1913, -0.4619, 1.001), (0.1913, -0.4619, 1.287), (0.09755, -0.4904, 1.001), (0.09755, -0.4904, 1.287), (-1.629e-07, -0.5, 1.001), (-1.629e-07, -0.5, 1.287), (-0.09755, -0.4904, 1.001), (-0.09755, -0.4904, 1.287), (-0.1913, -0.4619, 1.001), (-0.1913, -0.4619, 1.287), (-0.2778, -0.4157, 1.001), (-0.2778, -0.4157, 1.287), (-0.3536, -0.3536, 1.001), (-0.3536, -0.3536, 1.287), (-0.4157, -0.2778, 1.001), (-0.4157, -0.2778, 1.287), (-0.4619, -0.1913, 1.001), (-0.4619, -0.1913, 1.287), (-0.4904, -0.09754, 1.001), (-0.4904, -0.09754, 1.287), (-0.5, 4.828e-07, 1.001), (-0.5, 4.828e-07, 1.287), (-0.4904, 0.09755, 1.001), (-0.4904, 0.09755, 1.287), (-0.4619, 0.1913, 1.001), (-0.4619, 0.1913, 1.287), (-0.4157, 0.2778, 1.001), (-0.4157, 0.2778, 1.287), (-0.3536, 0.3536, 1.001), (-0.3536, 0.3536, 1.287), (-0.2778, 0.4157, 1.001), (-0.2778, 0.4157, 1.287), (-0.1913, 0.4619, 1.001), (-0.1913, 0.4619, 1.287), (-0.09754, 0.4904, 1.001), (-0.09754, 0.4904, 1.287), (0.0, 0.8, -1.073), (0.0, 0.8, -1.002), (0.1561, 0.7846, -1.073), (0.1561, 0.7846, -1.002), (0.3061, 0.7391, -1.073), (0.3061, 0.7391, -1.002), (0.4445, 0.6652, -1.073), (0.4445, 0.6652, -1.002), (0.5657, 0.5657, -1.073), (0.5657, 0.5657, -1.002), (0.6652, 0.4445, -1.073), (0.6652, 0.4445, -1.002), (0.7391, 0.3061, -1.073), (0.7391, 0.3061, -1.002), (0.7846, 0.1561, -1.073), (0.7846, 0.1561, -1.002), (0.8, 6.04e-08, -1.073), (0.8, 6.04e-08, -1.002), (0.7846, -0.1561, -1.073), (0.7846, -0.1561, -1.002), (0.7391, -0.3061, -1.073), (0.7391, -0.3061, -1.002), (0.6652, -0.4445, -1.073), (0.6652, -0.4445, -1.002), (0.5657, -0.5657, -1.073), (0.5657, -0.5657, -1.002), (0.4445, -0.6652, -1.073), (0.4445, -0.6652, -1.002), (0.3061, -0.7391, -1.073), (0.3061, -0.7391, -1.002), (0.1561, -0.7846, -1.073), (0.1561, -0.7846, -1.002), (-2.607e-07, -0.8, -1.073), (-2.607e-07, -0.8, -1.002), (-0.1561, -0.7846, -1.073), (-0.1561, -0.7846, -1.002), (-0.3061, -0.7391, -1.073), (-0.3061, -0.7391, -1.002), (-0.4445, -0.6652, -1.073), (-0.4445, -0.6652, -1.002), (-0.5657, -0.5657, -1.073), (-0.5657, -0.5657, -1.002), (-0.6652, -0.4445, -1.073), (-0.6652, -0.4445, -1.002), (-0.7391, -0.3061, -1.073), (-0.7391, -0.3061, -1.002), (-0.7846, -0.1561, -1.073), (-0.7846, -0.1561, -1.002), (-0.8, 7.725e-07, -1.073), (-0.8, 7.725e-07, -1.002), (-0.7846, 0.1561, -1.073), (-0.7846, 0.1561, -1.002), (-0.7391, 0.3061, -1.073), (-0.7391, 0.3061, -1.002), (-0.6652, 0.4445, -1.073), (-0.6652, 0.4445, -1.002), (-0.5657, 0.5657, -1.073), (-0.5657, 0.5657, -1.002), (-0.4445, 0.6652, -1.073), (-0.4445, 0.6652, -1.002), (-0.3061, 0.7391, -1.073), (-0.3061, 0.7391, -1.002), (-0.1561, 0.7846, -1.073), (-0.1561, 0.7846, -1.002)], [], [(0, 1, 3, 2), (2, 3, 5, 4), (4, 5, 7, 6), (6, 7, 9, 8), (8, 9, 11, 10), (10, 11, 13, 12), (12, 13, 15, 14), (14, 15, 17, 16), (16, 17, 19, 18), (18, 19, 21, 20), (20, 21, 23, 22), (22, 23, 25, 24), (24, 25, 27, 26), (26, 27, 29, 28), (28, 29, 31, 30), (30, 31, 33, 32), (32, 33, 35, 34), (34, 35, 37, 36), (36, 37, 39, 38), (38, 39, 41, 40), (40, 41, 43, 42), (42, 43, 45, 44), (44, 45, 47, 46), (46, 47, 49, 48), (48, 49, 51, 50), (50, 51, 53, 52), (52, 53, 55, 54), (54, 55, 57, 56), (56, 57, 59, 58), (58, 59, 61, 60), (3, 1, 63, 61, 59, 57, 55, 53, 51, 49, 47, 45, 43, 41, 39, 37, 35, 33, 31, 29, 27, 25, 23, 21, 19, 17, 15, 13, 11, 9, 7, 5), (60, 61, 63, 62), (62, 63, 1, 0), (0, 2, 4, 6, 8, 10, 12, 14, 16, 18, 20, 22, 24, 26, 28, 30, 32, 34, 36, 38, 40, 42, 44, 46, 48, 50, 52, 54, 56, 58, 60, 62), (64, 65, 67, 66), (66, 67, 69, 68), (68, 69, 71, 70), (70, 71, 73, 72), (72, 73, 75, 74), (74, 75, 77, 76), (76, 77, 79, 78), (78, 79, 81, 80), (80, 81, 83, 82), (82, 83, 85, 84), (84, 85, 87, 86), (86, 87, 89, 88), (88, 89, 91, 90), (90, 91, 93, 92), (92, 93, 95, 94), (94, 95, 97, 96), (96, 97, 99, 98), (98, 99, 101, 100), (100, 101, 103, 102), (102, 103, 105, 104), (104, 105, 107, 106), (106, 107, 109, 108), (108, 109, 111, 110), (110, 111, 113, 112), (112, 113, 115, 114), (114, 115, 117, 116), (116, 117, 119, 118), (118, 119, 121, 120), (120, 121, 123, 122), (122, 123, 125, 124), (67, 65, 127, 125, 123, 121, 119, 117, 115, 113, 111, 109, 107, 105, 103, 101, 99, 97, 95, 93, 91, 89, 87, 85, 83, 81, 79, 77, 75, 73, 71, 69), (124, 125, 127, 126), (126, 127, 65, 64), (64, 66, 68, 70, 72, 74, 76, 78, 80, 82, 84, 86, 88, 90, 92, 94, 96, 98, 100, 102, 104, 106, 108, 110, 112, 114, 116, 118, 120, 122, 124, 126), (128, 129, 131, 130), (130, 131, 133, 132), (132, 133, 135, 134), (134, 135, 137, 136), (136, 137, 139, 138), (138, 139, 141, 140), (140, 141, 143, 142), (142, 143, 145, 144), (144, 145, 147, 146), (146, 147, 149, 148), (148, 149, 151, 150), (150, 151, 153, 152), (152, 153, 155, 154), (154, 155, 157, 156), (156, 157, 159, 158), (158, 159, 161, 160), (160, 161, 163, 162), (162, 163, 165, 164), (164, 165, 167, 166), (166, 167, 169, 168), (168, 169, 171, 170), (170, 171, 173, 172), (172, 173, 175, 174), (174, 175, 177, 176), (176, 177, 179, 178), (178, 179, 181, 180), (180, 181, 183, 182), (182, 183, 185, 184), (184, 185, 187, 186), (186, 187, 189, 188), (131, 129, 191, 189, 187, 185, 183, 181, 179, 177, 175, 173, 171, 169, 167, 165, 163, 161, 159, 157, 155, 153, 151, 149, 147, 145, 143, 141, 139, 137, 135, 133), (188, 189, 191, 190), (190, 191, 129, 128), (128, 130, 132, 134, 136, 138, 140, 142, 144, 146, 148, 150, 152, 154, 156, 158, 160, 162, 164, 166, 168, 170, 172, 174, 176, 178, 180, 182, 184, 186, 188, 190)])
me_cylinder_003.materials.append(mat_material_000)
me_cylinder_003.use_remesh_preserve_volume = False
me_cylinder_003.use_remesh_preserve_attributes = False
me_cylinder_003.use_mirror_vertex_groups = False
me_cylinder_003.update()

# ---- objects
ob_cylinder = bpy.data.objects.new('Cylinder', me_cylinder)
ob_circle = bpy.data.objects.new('Circle', me_circle)
ob_cylinder_003 = bpy.data.objects.new('Cylinder.003', me_cylinder_003)

# ---- transforms, parenting, visibility, modifiers, constraints
ob_cylinder.location = (0.009804, -0.007837, 1.882)
ob_cylinder.scale = (1.0, 1.0, 2.078)
ob_cylinder.color = (0.0, 0.0, 0.0, 1.0)
ob_cylinder.lineart.crease_threshold = 0.0
ob_circle.location = (0.0, 0.0, 0.0)
ob_circle.scale = (1.258, 1.258, 1.258)
ob_circle.lineart.crease_threshold = 0.0
_m = ob_circle.modifiers.new('Subsurf', 'SUBSURF')
_m.uv_smooth = 'PRESERVE_CORNERS'
_m.levels = 2
_m.render_levels = 3
_m.show_only_control_edges = False
ob_cylinder_003.location = (0.0, 0.0, 3.6)
ob_cylinder_003.scale = (0.5, 0.5, 0.7)
ob_cylinder_003.lineart.crease_threshold = 0.0

# ---- collection membership
col_collection_1.objects.link(ob_cylinder)
col_collection_1.objects.link(ob_circle)
col_collection_1.objects.link(ob_cylinder_003)

# ---- scene / render settings (as saved in the file)
scene.frame_start = 1; scene.frame_end = 250; scene.frame_set(1)
scene.render.engine = 'BLENDER_EEVEE_NEXT'
scene.render.resolution_percentage = 50
scene.render.dither_intensity = 0.0
scene.cycles.use_denoising = False
scene.cycles.samples = 128
scene.cycles.sampling_pattern = 'TABULATED_SOBOL'
scene.cycles.use_adaptive_sampling = False
scene.cycles.use_light_tree = False
scene.cycles.blur_glossy = 0.0
scene.cycles.sample_clamp_indirect = 0.0
scene.view_settings.view_transform = 'Standard'
bpy.context.view_layer.update()

# ---- added for rendering (the .blend has no active camera and no usable light): camera, sun
cam_auto = bpy.data.cameras.new('AutoCamera')
cam_auto.lens = 50.0
cam_auto.sensor_width = 36.0
cam_auto.clip_end = 1000.0
ob_auto_camera = bpy.data.objects.new('AutoCamera', cam_auto)
scene.collection.objects.link(ob_auto_camera)
ob_auto_camera.location = (9.22132, -11.0656, 11.6511)
ob_auto_camera.rotation_euler = (1.09748, -7.21219e-08, 0.694738)
scene.camera = ob_auto_camera
light_auto_sun = bpy.data.lights.new('AutoSun', 'SUN')
light_auto_sun.energy = 3.0
light_auto_sun.angle = 0.0523599
ob_auto_sun = bpy.data.objects.new('AutoSun', light_auto_sun)
scene.collection.objects.link(ob_auto_sun)
ob_auto_sun.rotation_euler = (0.872665, 0.174533, 0.523599)
bpy.context.view_layer.update()

